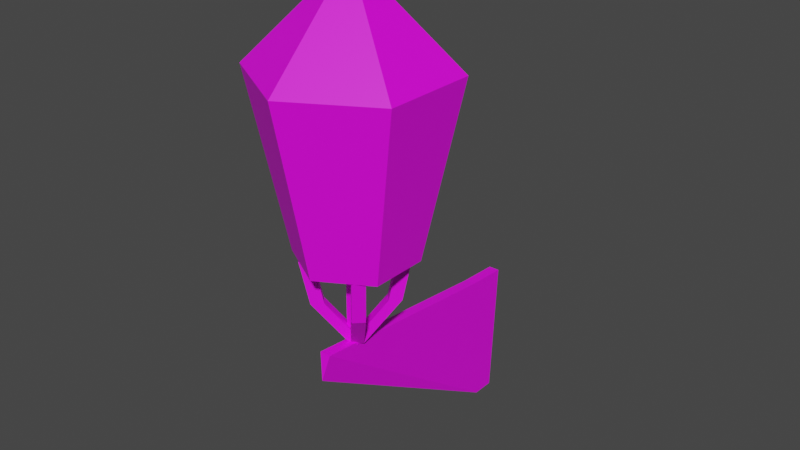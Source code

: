 # Source: Lamp01.blend  (saved by Blender 4.2.66; exported with 4.5.12 LTS)
import bpy
from mathutils import Matrix  # noqa: F401  (used for matrix-valued properties, if any)

bpy.ops.wm.read_factory_settings(use_empty=True)
scene = bpy.context.scene
scene.name = 'Scene'

# ---- collections
col_collection = bpy.data.collections.new('Collection'); scene.collection.children.link(col_collection)

# ---- images (referenced by path relative to the original .blend; pixels are not part of the script)
import os
ASSET_DIR = os.environ.get("B2B_ASSET_DIR", "")  # directory of the original .blend (textures are referenced by path, not embedded)
HERE = os.path.dirname(os.path.abspath(__file__))  # packed textures are extracted next to this script under _unpacked/

def load_image(name, relpath, width, height, colorspace="sRGB"):
    """Load a texture the original file referenced (path relative to the .blend, or extracted next to this script)."""
    p = next((c for c in (os.path.join(HERE, relpath), os.path.join(ASSET_DIR, relpath)) if relpath and os.path.exists(c)), "")
    if p:
        img = bpy.data.images.load(p, check_existing=True)
        img.name = name
    else:  # same state as the original file: an image datablock whose file is absent (Cycles renders it pink)
        img = bpy.data.images.new(name, width, height)
        img.source = "FILE"
        img.filepath = "//" + (relpath or name)
    img.colorspace_settings.name = colorspace
    return img
img_lamp01_a_png_001 = load_image('Lamp01_a.png.001', 'Lamp01_a.png', 1024, 1024, 'sRGB')

# ---- materials (node trees are filled in below, after node groups)
mat_primary = bpy.data.materials.new('Primary')
mat_primary.alpha_threshold = 0.0
mat_primary.use_transparent_shadow = False
mat_primary.roughness = 0.5
mat_primary.line_color = (0.0, 0.0, 0.0, 1.0)

# ---- material node trees
mat_primary.use_nodes = True; mat_primary.node_tree.nodes.clear()
_N = mat_primary.node_tree.nodes; _L = mat_primary.node_tree.links
n0 = _N.new('ShaderNodeOutputMaterial'); n0.name = 'Material Output'; n0.location = (300, 300)
n1 = _N.new('ShaderNodeBsdfPrincipled'); n1.name = 'Principled BSDF'; n1.location = (10, 300)
n1.inputs[3].default_value = 1.45
n1.inputs[27].default_value = (0.0, 0.0, 0.0, 1.0)
n1.inputs[28].default_value = 1.0
n2 = _N.new('ShaderNodeTexImage'); n2.name = 'Image Texture.001'; n2.location = (-280, 280)
n2.image = img_lamp01_a_png_001
n2.interpolation = 'Closest'
_L.new(n1.outputs[0], n0.inputs[0])
_L.new(n2.outputs[0], n1.inputs[0])
n0.is_active_output = True

# ---- world
world_world = bpy.data.worlds.new('World'); scene.world = world_world
world_world.use_nodes = True; world_world.node_tree.nodes.clear()
_N = world_world.node_tree.nodes; _L = world_world.node_tree.links
n0 = _N.new('ShaderNodeOutputWorld'); n0.name = 'World Output'; n0.location = (300, 300)
n1 = _N.new('ShaderNodeBackground'); n1.name = 'Background'; n1.location = (10, 300)
n1.inputs[0].default_value = (0.05088, 0.05088, 0.05088, 1.0)
_L.new(n1.outputs[0], n0.inputs[0])
n0.is_active_output = True
world_world.color = (0.05088, 0.05088, 0.05088)
world_world.use_sun_shadow = False
world_world.sun_shadow_jitter_overblur = 0.0

# ---- meshes
me_cube_001 = bpy.data.meshes.new('Cube.001')
me_cube_001.from_pydata([(0.0, -1.896, 1.043), (-0.0398, -1.862, 1.234), (0.0, 0.0, 0.0), (0.0398, -1.862, 1.234), (0.0398, 0.0, 1.055), (0.0, -0.1699, 0.0), (0.0398, -0.3087, 1.072), (2.239e-16, -1.135, 1.817), (-0.3605, -1.343, 1.817), (-0.3605, -1.76, 1.817), (2.239e-16, -1.968, 1.817), (0.3605, -1.76, 1.817), (0.3605, -1.343, 1.817), (0.5895, -1.892, 3.055), (0.5895, -1.211, 3.055), (0.04422, -1.602, 1.189), (-0.04422, -1.513, 1.817), (-0.04422, -1.513, 1.189), (-0.04422, -1.602, 1.817), (-0.04422, -1.602, 1.189), (0.04422, -1.602, 1.817), (0.04422, -1.513, 1.189), (0.04422, -1.513, 1.817), (0.06253, -1.558, 1.3), (0.06253, -1.558, 1.189), (0.1611, -1.334, 1.817), (0.2236, -1.397, 1.817), (0.2862, -1.334, 1.817), (0.2236, -1.272, 1.817), (0.2401, -1.38, 1.503), (0.1776, -1.318, 1.503), (0.1151, -1.38, 1.503), (0.1776, -1.443, 1.503), (-0.06253, -1.558, 1.189), (-2.794e-09, -1.495, 1.189), (-0.2236, -1.397, 1.817), (-0.06253, -1.558, 1.3), (-0.1611, -1.334, 1.817), (-2.794e-09, -1.495, 1.3), (-0.2236, -1.272, 1.817), (-0.2862, -1.334, 1.817), (-0.1776, -1.318, 1.503), (-0.2401, -1.38, 1.503), (-0.1776, -1.443, 1.503), (-0.1151, -1.38, 1.503), (-0.1611, -1.781, 1.817), (-0.2236, -1.719, 1.817), (-0.2862, -1.781, 1.817), (-0.2236, -1.844, 1.817), (-0.2401, -1.735, 1.503), (-0.1776, -1.798, 1.503), (-0.1151, -1.735, 1.503), (-0.1776, -1.673, 1.503), (2.794e-09, -1.62, 1.189), (2.794e-09, -1.62, 1.3), (0.2236, -1.719, 1.817), (0.1611, -1.781, 1.817), (0.2236, -1.844, 1.817), (0.2862, -1.781, 1.817), (0.1776, -1.798, 1.503), (0.2401, -1.735, 1.503), (0.1776, -1.673, 1.503), (0.1151, -1.735, 1.503), (-0.0398, 0.0, 1.055), (-0.0398, -0.3087, 1.072), (0.0, -0.8707, 3.055), (0.0, -2.232, 3.055), (-0.5895, -1.892, 3.055), (-0.5895, -1.211, 3.055), (0.0, -1.551, 3.727)], [], [(5, 64, 63, 2), (5, 6, 3, 0), (0, 3, 1), (2, 4, 6, 5), (0, 1, 64, 5), (12, 14, 13, 11), (10, 66, 67, 9), (8, 68, 65, 7), (7, 65, 14, 12), (11, 13, 66, 10), (9, 67, 68, 8), (14, 69, 13), (67, 66, 69), (65, 68, 69), (65, 69, 14), (13, 69, 66), (68, 67, 69), (19, 18, 16, 17), (17, 16, 22, 21), (21, 22, 20, 15), (15, 20, 18, 19), (11, 10, 7, 12), (8, 7, 10, 9), (31, 25, 28, 30), (32, 26, 25, 31), (30, 28, 27, 29), (29, 27, 26, 32), (31, 38, 23, 32), (30, 34, 38, 31), (29, 24, 34, 30), (29, 32, 23, 24), (43, 35, 40, 42), (44, 37, 35, 43), (42, 40, 39, 41), (41, 39, 37, 44), (43, 36, 38, 44), (42, 33, 36, 43), (41, 34, 33, 42), (41, 44, 38, 34), (51, 45, 48, 50), (52, 46, 45, 51), (50, 48, 47, 49), (49, 47, 46, 52), (51, 54, 36, 52), (50, 53, 54, 51), (49, 33, 53, 50), (49, 52, 36, 33), (61, 55, 58, 60), (62, 56, 55, 61), (60, 58, 57, 59), (59, 57, 56, 62), (61, 23, 54, 62), (60, 24, 23, 61), (59, 53, 24, 60), (59, 62, 54, 53), (6, 4, 63, 64), (3, 6, 64, 1)])
_uv = me_cube_001.uv_layers.new(name='UVMap')
_uv.uv.foreach_set('vector', [0.9375, 0.0, 0.8542, 0.2778, 1.0, 0.2778, 1.0, 0.0, 0.9375, 0.0, 0.8542, 0.2778, 0.2083, 0.3333, 0.2083, 0.2778, 0.878, 0.2578, 0.9167, 0.2639, 0.9167, 0.2778, 1.0, 0.0, 1.0, 0.2778, 0.8542, 0.2778, 0.9375, 0.0, 0.2083, 0.2778, 0.2083, 0.3333, 0.8542, 0.2778, 0.9375, 0.0, 0.2917, 0.5139, 0.2083, 0.875, 0.5, 0.875, 0.4375, 0.5139, 0.4375, 0.5139, 0.5, 0.875, 0.2083, 0.875, 0.2917, 0.5139, 0.4375, 0.5139, 0.5, 0.875, 0.2083, 0.875, 0.2917, 0.5139, 0.4375, 0.5139, 0.5, 0.875, 0.2083, 0.875, 0.2917, 0.5139, 0.4375, 0.5139, 0.5, 0.875, 0.2083, 0.875, 0.2917, 0.5139, 0.2917, 0.5139, 0.2083, 0.875, 0.5, 0.875, 0.4375, 0.5139, 0.2083, 0.8611, 0.3542, 0.9861, 0.5208, 0.8611, 0.5208, 0.8611, 0.2083, 0.8611, 0.3542, 0.9861, 0.5208, 0.8611, 0.2083, 0.8611, 0.3542, 0.9861, 0.5208, 0.8611, 0.3542, 0.9861, 0.2083, 0.8611, 0.5208, 0.8611, 0.3542, 0.9861, 0.2083, 0.8611, 0.2083, 0.8611, 0.5208, 0.8611, 0.3542, 0.9861, 0.2292, 0.4583, 0.4583, 0.4583, 0.4583, 0.4722, 0.2292, 0.4722, 0.2292, 0.4583, 0.4583, 0.4583, 0.4583, 0.4722, 0.2292, 0.4722, 0.2292, 0.4722, 0.4583, 0.4722, 0.4583, 0.4583, 0.2292, 0.4583, 0.2292, 0.4722, 0.4583, 0.4722, 0.4583, 0.4583, 0.2292, 0.4583, 0.4167, 0.5139, 0.4792, 0.4583, 0.2083, 0.4583, 0.2708, 0.5139, 0.2708, 0.5139, 0.2083, 0.4583, 0.4792, 0.4583, 0.4167, 0.5139, 0.4583, 0.5139, 0.4583, 0.4444, 0.4375, 0.4444, 0.4375, 0.5139, 0.4375, 0.4722, 0.4375, 0.3611, 0.4583, 0.3611, 0.4583, 0.4722, 0.4375, 0.5139, 0.4375, 0.4444, 0.4583, 0.4444, 0.4583, 0.5139, 0.4583, 0.4722, 0.4583, 0.3611, 0.4375, 0.3611, 0.4375, 0.4722, 0.2917, 0.3611, 0.2917, 0.4722, 0.25, 0.4722, 0.25, 0.3611, 0.2917, 0.4444, 0.2917, 0.5139, 0.2917, 0.5139, 0.2917, 0.4444, 0.25, 0.4444, 0.25, 0.5139, 0.2917, 0.5139, 0.2917, 0.4444, 0.2292, 0.3611, 0.25, 0.3611, 0.25, 0.4722, 0.2292, 0.4722, 0.3958, 0.4722, 0.3958, 0.3611, 0.4375, 0.3611, 0.4375, 0.4722, 0.3958, 0.4722, 0.3958, 0.3611, 0.4375, 0.3611, 0.4375, 0.4722, 0.4375, 0.5139, 0.4375, 0.4444, 0.4583, 0.4444, 0.4583, 0.5139, 0.4375, 0.5139, 0.4375, 0.4444, 0.4583, 0.4444, 0.4583, 0.5139, 0.2917, 0.3611, 0.2917, 0.4722, 0.25, 0.4722, 0.25, 0.3611, 0.2917, 0.3611, 0.2917, 0.4722, 0.2917, 0.4722, 0.2917, 0.3611, 0.25, 0.4444, 0.25, 0.5139, 0.2917, 0.5139, 0.2917, 0.4444, 0.2292, 0.4444, 0.25, 0.4444, 0.25, 0.5139, 0.2292, 0.5139, 0.3958, 0.4722, 0.3958, 0.3611, 0.4375, 0.3611, 0.4375, 0.4722, 0.3958, 0.5139, 0.3958, 0.4444, 0.4375, 0.4444, 0.4375, 0.5139, 0.4375, 0.4722, 0.4375, 0.3611, 0.4583, 0.3611, 0.4583, 0.4722, 0.4375, 0.5139, 0.4375, 0.4444, 0.4583, 0.4444, 0.4583, 0.5139, 0.2917, 0.4444, 0.2917, 0.5139, 0.25, 0.5139, 0.25, 0.4444, 0.2292, 0.3611, 0.2292, 0.4722, 0.2917, 0.4722, 0.2917, 0.3611, 0.25, 0.3611, 0.25, 0.4722, 0.2292, 0.4722, 0.2292, 0.3611, 0.2292, 0.4444, 0.25, 0.4444, 0.25, 0.5139, 0.2292, 0.5139, 0.4583, 0.5139, 0.4583, 0.4444, 0.4375, 0.4444, 0.4375, 0.5139, 0.4375, 0.5139, 0.4375, 0.4444, 0.4583, 0.4444, 0.4583, 0.5139, 0.4375, 0.4722, 0.4375, 0.3611, 0.4583, 0.3611, 0.4583, 0.4722, 0.4375, 0.4722, 0.4375, 0.3611, 0.4583, 0.3611, 0.4583, 0.4722, 0.2917, 0.4444, 0.2917, 0.5139, 0.25, 0.5139, 0.25, 0.4444, 0.2917, 0.4444, 0.2917, 0.5139, 0.2917, 0.5139, 0.2917, 0.4444, 0.25, 0.3611, 0.25, 0.4722, 0.2917, 0.4722, 0.2917, 0.3611, 0.2292, 0.3611, 0.25, 0.3611, 0.25, 0.4722, 0.2292, 0.4722, 0.8542, 0.2639, 0.9375, 0.2639, 0.9375, 0.2778, 0.8542, 0.2778, 0.5, 0.2917, 0.8542, 0.2639, 0.8542, 0.2778, 0.5, 0.3056])
me_cube_001.materials.append(mat_primary)
me_cube_001.update()

# ---- objects
ob_lamp01 = bpy.data.objects.new('Lamp01', me_cube_001)

# ---- transforms, parenting, visibility, modifiers, constraints
ob_lamp01.location = (0.0, 0.0, 0.0)
ob_lamp01.scale = (0.25, 0.25, 0.25)

# ---- collection membership
col_collection.objects.link(ob_lamp01)

# ---- scene / render settings (as saved in the file)
scene.frame_start = 1; scene.frame_end = 250; scene.frame_set(1)
scene.render.engine = 'BLENDER_EEVEE_NEXT'
scene.cycles.sampling_pattern = 'TABULATED_SOBOL'
scene.view_settings.view_transform = 'Filmic'
bpy.context.view_layer.update()

# ---- added for rendering (the .blend has no active camera and no usable light): camera, sun
cam_auto = bpy.data.cameras.new('AutoCamera')
cam_auto.lens = 50.0
cam_auto.sensor_width = 36.0
cam_auto.clip_end = 1000.0
ob_auto_camera = bpy.data.objects.new('AutoCamera', cam_auto)
scene.collection.objects.link(ob_auto_camera)
ob_auto_camera.location = (1.04118, -1.52844, 1.2988)
ob_auto_camera.rotation_euler = (1.09748, -7.21219e-08, 0.694738)
scene.camera = ob_auto_camera
light_auto_sun = bpy.data.lights.new('AutoSun', 'SUN')
light_auto_sun.energy = 3.0
light_auto_sun.angle = 0.0523599
ob_auto_sun = bpy.data.objects.new('AutoSun', light_auto_sun)
scene.collection.objects.link(ob_auto_sun)
ob_auto_sun.rotation_euler = (0.872665, 0.174533, 0.523599)
bpy.context.view_layer.update()
